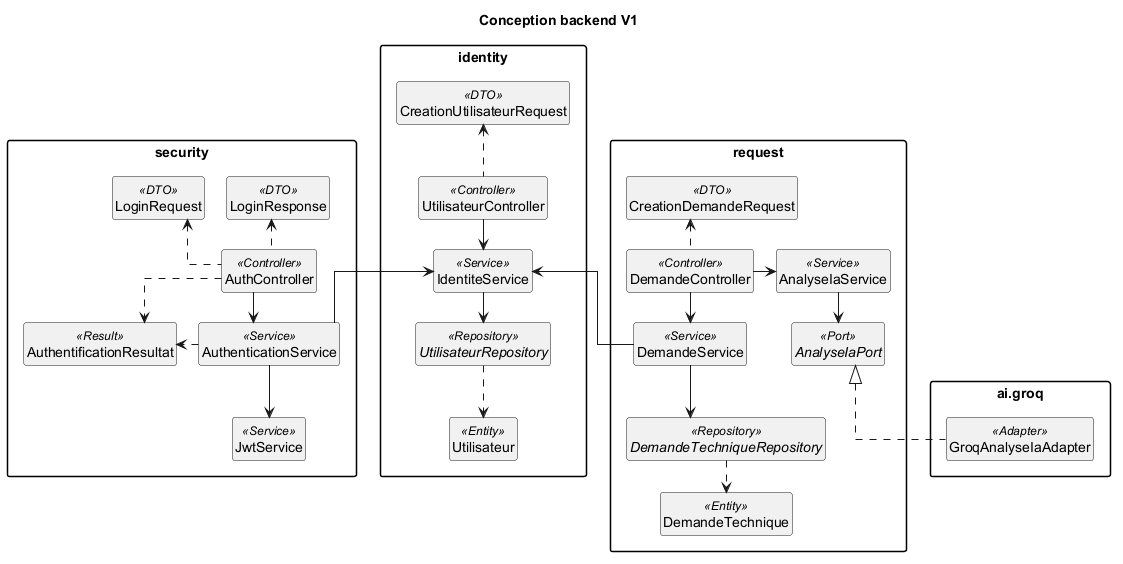

The diagram above was rendered by PlantUML. Its source (embedded in the PNG):
@startuml
' Statut : 
' Vue synthétique des classes réelles de main ; détails omis volontairement.
' Les liens hidden sont uniquement des contraintes graphiques.
title Conception backend V1
top to bottom direction
skinparam monochrome true
skinparam shadowing false
skinparam backgroundColor white
skinparam classAttributeIconSize 0
skinparam packageStyle rectangle
skinparam linetype ortho
skinparam nodesep 22
skinparam ranksep 30
hide empty members
hide circle
package request as REQUEST_MODULE {
  class CreationDemandeRequest <<DTO>>
  class DemandeController <<Controller>>
  class DemandeService <<Service>>
  interface DemandeTechniqueRepository <<Repository>>
  class DemandeTechnique <<Entity>>
  class AnalyseIaService <<Service>>
  interface AnalyseIaPort <<Port>>
  DemandeController .up.> CreationDemandeRequest
  DemandeController -down-> DemandeService
  DemandeService -down-> DemandeTechniqueRepository
  DemandeTechniqueRepository .down.> DemandeTechnique
  DemandeController -left-> AnalyseIaService
  AnalyseIaService -down-> AnalyseIaPort
}
package "ai.groq" as GROQ_MODULE {
  class GroqAnalyseIaAdapter <<Adapter>>
}
GroqAnalyseIaAdapter .up.|> AnalyseIaPort
package identity as IDENTITY_MODULE {
  class CreationUtilisateurRequest <<DTO>>
  class UtilisateurController <<Controller>>
  class IdentiteService <<Service>>
  interface UtilisateurRepository <<Repository>>
  class Utilisateur <<Entity>>
  UtilisateurController .up.> CreationUtilisateurRequest
  UtilisateurController -down-> IdentiteService
  IdentiteService -down-> UtilisateurRepository
  UtilisateurRepository .down.> Utilisateur
}
package security as SECURITY_MODULE {
  class LoginRequest <<DTO>>
  class LoginResponse <<DTO>>
  class AuthController <<Controller>>
  class AuthenticationService <<Service>>
  class AuthentificationResultat <<Result>>
  class JwtService <<Service>>
  AuthController .up.> LoginRequest
  AuthController .up.> LoginResponse
  AuthController -down-> AuthenticationService
  AuthController .right.> AuthentificationResultat
  AuthenticationService .right.> AuthentificationResultat
  AuthenticationService -down-> JwtService
}
DemandeService -up-> IdentiteService
AuthenticationService -up-> IdentiteService
' Placement uniquement : alignement des entrées et services.
LoginRequest -[hidden]right- LoginResponse
DemandeController -[hidden]right-> AuthController
@enduml